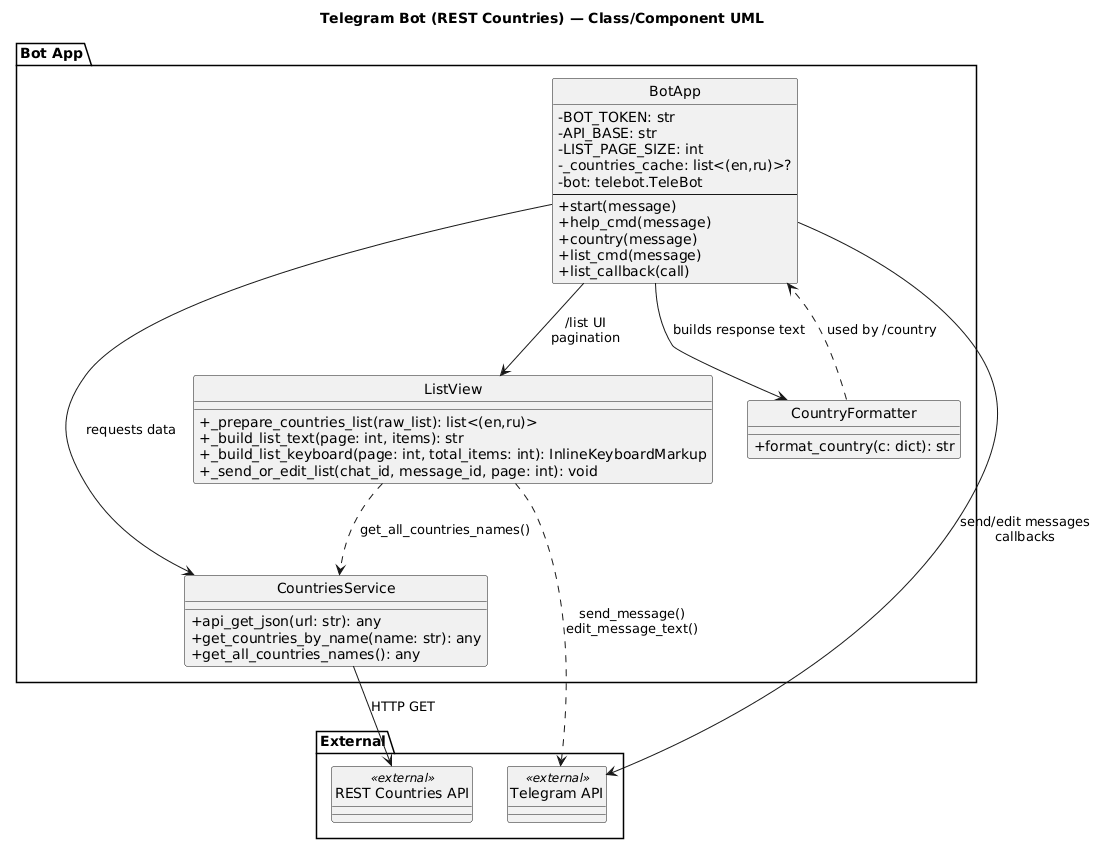

The diagram above was rendered by PlantUML. Its source (embedded in the PNG):
@startuml
title Telegram Bot (REST Countries) — Class/Component UML

skinparam style strictuml
skinparam classAttributeIconSize 0

package "Bot App" {

  class BotApp {
    - BOT_TOKEN: str
    - API_BASE: str
    - LIST_PAGE_SIZE: int
    - _countries_cache: list<(en,ru)>?
    - bot: telebot.TeleBot
    --
    + start(message)
    + help_cmd(message)
    + country(message)
    + list_cmd(message)
    + list_callback(call)
  }

  class CountriesService {
    + api_get_json(url: str): any
    + get_countries_by_name(name: str): any
    + get_all_countries_names(): any
  }

  class ListView {
    + _prepare_countries_list(raw_list): list<(en,ru)>
    + _build_list_text(page: int, items): str
    + _build_list_keyboard(page: int, total_items: int): InlineKeyboardMarkup
    + _send_or_edit_list(chat_id, message_id, page: int): void
  }

  class CountryFormatter {
    + format_country(c: dict): str
  }
}

package "External" {
  class "REST Countries API" as RestAPI <<external>>
  class "Telegram API" as TgAPI <<external>>
}

' Dependencies / Calls
BotApp --> CountriesService : requests data
BotApp --> ListView : /list UI\npagination
BotApp --> CountryFormatter : builds response text

CountriesService --> RestAPI : HTTP GET
BotApp --> TgAPI : send/edit messages\ncallbacks

ListView ..> CountriesService : get_all_countries_names()
ListView ..> TgAPI : send_message()\nedit_message_text()
CountryFormatter ..> BotApp : used by /country
@enduml